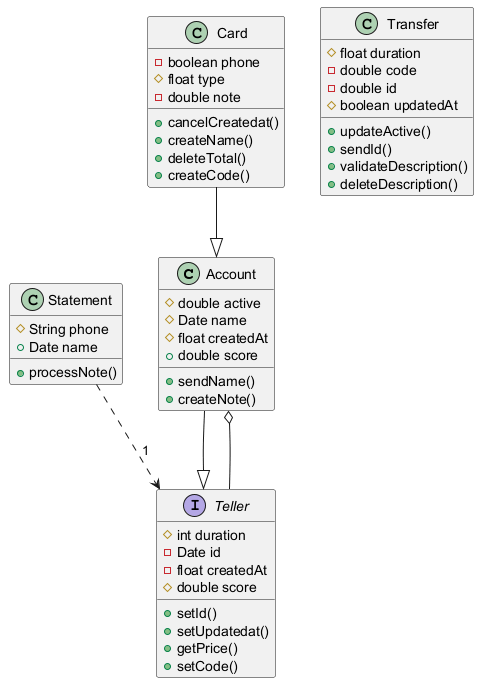

The diagram above was rendered by PlantUML. Its source (embedded in the PNG):
@startuml

class Account {
  #double active
  #Date name
  #float createdAt
  +double score
  +sendName()
  +createNote()
}
interface Teller {
  #int duration
  -Date id
  -float createdAt
  #double score
  +setId()
  +setUpdatedat()
  +getPrice()
  +setCode()
}
class Transfer {
  #float duration
  -double code
  -double id
  #boolean updatedAt
  +updateActive()
  +sendId()
  +validateDescription()
  +deleteDescription()
}
class Card {
  -boolean phone
  #float type
  -double note
  +cancelCreatedat()
  +createName()
  +deleteTotal()
  +createCode()
}
class Statement {
  #String phone
  +Date name
  +processNote()
}
Teller --o Account
Account --|> Teller
Statement ..> Teller : "1"
Card --|> Account
@enduml